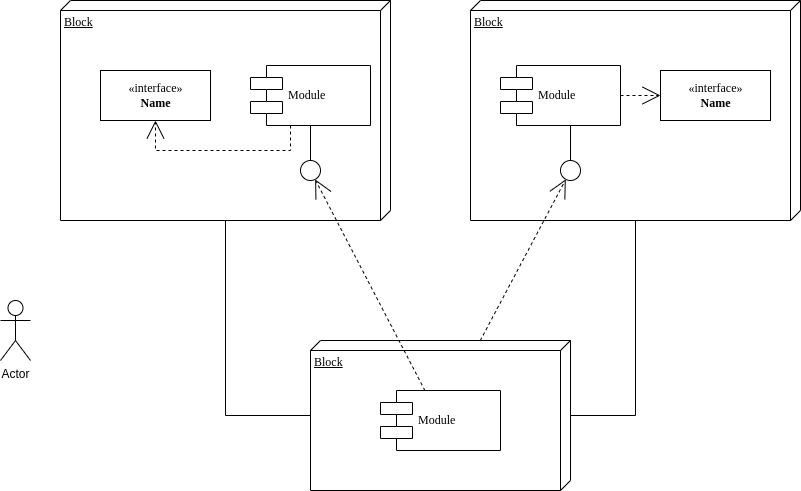

The diagram above was exported from draw.io. Its source (the exported page's mxGraphModel, read from the mxfile embedded in the PNG):
<mxGraphModel dx="1422" dy="799" grid="1" gridSize="10" guides="1" tooltips="1" connect="1" arrows="1" fold="1" page="1" pageScale="1" pageWidth="1100" pageHeight="850" background="none" math="0" shadow="0">
  <root>
    <mxCell id="0" />
    <mxCell id="1" parent="0" />
    <mxCell id="39150e848f15840c-1" value="Block" style="verticalAlign=top;align=left;spacingTop=8;spacingLeft=2;spacingRight=12;shape=cube;size=10;direction=south;fontStyle=4;html=1;rounded=0;shadow=0;comic=0;labelBackgroundColor=none;strokeWidth=1;fontFamily=Verdana;fontSize=12" parent="1" vertex="1">
      <mxGeometry x="120" y="70" width="330" height="220" as="geometry" />
    </mxCell>
    <mxCell id="39150e848f15840c-2" value="Block" style="verticalAlign=top;align=left;spacingTop=8;spacingLeft=2;spacingRight=12;shape=cube;size=10;direction=south;fontStyle=4;html=1;rounded=0;shadow=0;comic=0;labelBackgroundColor=none;strokeWidth=1;fontFamily=Verdana;fontSize=12" parent="1" vertex="1">
      <mxGeometry x="530" y="70" width="330" height="220" as="geometry" />
    </mxCell>
    <mxCell id="39150e848f15840c-3" value="Block" style="verticalAlign=top;align=left;spacingTop=8;spacingLeft=2;spacingRight=12;shape=cube;size=10;direction=south;fontStyle=4;html=1;rounded=0;shadow=0;comic=0;labelBackgroundColor=none;strokeWidth=1;fontFamily=Verdana;fontSize=12" parent="1" vertex="1">
      <mxGeometry x="370" y="410" width="260" height="150" as="geometry" />
    </mxCell>
    <mxCell id="39150e848f15840c-4" value="&amp;laquo;interface&amp;raquo;&lt;br&gt;&lt;b&gt;Name&lt;/b&gt;" style="html=1;rounded=0;shadow=0;comic=0;labelBackgroundColor=none;strokeWidth=1;fontFamily=Verdana;fontSize=12;align=center;" parent="1" vertex="1">
      <mxGeometry x="160" y="140" width="110" height="50" as="geometry" />
    </mxCell>
    <mxCell id="39150e848f15840c-5" value="Module" style="shape=component;align=left;spacingLeft=36;rounded=0;shadow=0;comic=0;labelBackgroundColor=none;strokeWidth=1;fontFamily=Verdana;fontSize=12;html=1;" parent="1" vertex="1">
      <mxGeometry x="310" y="135" width="120" height="60" as="geometry" />
    </mxCell>
    <mxCell id="39150e848f15840c-6" value="" style="ellipse;whiteSpace=wrap;html=1;rounded=0;shadow=0;comic=0;labelBackgroundColor=none;strokeWidth=1;fontFamily=Verdana;fontSize=12;align=center;" parent="1" vertex="1">
      <mxGeometry x="360" y="230" width="20" height="20" as="geometry" />
    </mxCell>
    <mxCell id="39150e848f15840c-7" value="Module" style="shape=component;align=left;spacingLeft=36;rounded=0;shadow=0;comic=0;labelBackgroundColor=none;strokeWidth=1;fontFamily=Verdana;fontSize=12;html=1;" parent="1" vertex="1">
      <mxGeometry x="560" y="135" width="120" height="60" as="geometry" />
    </mxCell>
    <mxCell id="39150e848f15840c-8" value="&amp;laquo;interface&amp;raquo;&lt;br&gt;&lt;b&gt;Name&lt;/b&gt;" style="html=1;rounded=0;shadow=0;comic=0;labelBackgroundColor=none;strokeWidth=1;fontFamily=Verdana;fontSize=12;align=center;" parent="1" vertex="1">
      <mxGeometry x="720" y="140" width="110" height="50" as="geometry" />
    </mxCell>
    <mxCell id="39150e848f15840c-9" value="" style="ellipse;whiteSpace=wrap;html=1;rounded=0;shadow=0;comic=0;labelBackgroundColor=none;strokeWidth=1;fontFamily=Verdana;fontSize=12;align=center;" parent="1" vertex="1">
      <mxGeometry x="620" y="230" width="20" height="20" as="geometry" />
    </mxCell>
    <mxCell id="39150e848f15840c-10" value="Module" style="shape=component;align=left;spacingLeft=36;rounded=0;shadow=0;comic=0;labelBackgroundColor=none;strokeWidth=1;fontFamily=Verdana;fontSize=12;html=1;" parent="1" vertex="1">
      <mxGeometry x="440" y="460" width="120" height="60" as="geometry" />
    </mxCell>
    <mxCell id="39150e848f15840c-11" style="edgeStyle=none;rounded=0;html=1;dashed=1;labelBackgroundColor=none;startArrow=none;startFill=0;startSize=8;endArrow=open;endFill=0;endSize=16;fontFamily=Verdana;fontSize=12;" parent="1" source="39150e848f15840c-10" target="39150e848f15840c-6" edge="1">
      <mxGeometry relative="1" as="geometry" />
    </mxCell>
    <mxCell id="39150e848f15840c-12" style="edgeStyle=none;rounded=0;html=1;dashed=1;labelBackgroundColor=none;startArrow=none;startFill=0;startSize=8;endArrow=open;endFill=0;endSize=16;fontFamily=Verdana;fontSize=12;" parent="1" source="39150e848f15840c-3" target="39150e848f15840c-9" edge="1">
      <mxGeometry relative="1" as="geometry" />
    </mxCell>
    <mxCell id="39150e848f15840c-13" style="edgeStyle=elbowEdgeStyle;rounded=0;html=1;labelBackgroundColor=none;startArrow=none;startFill=0;startSize=8;endArrow=none;endFill=0;endSize=16;fontFamily=Verdana;fontSize=12;" parent="1" source="39150e848f15840c-9" target="39150e848f15840c-7" edge="1">
      <mxGeometry relative="1" as="geometry" />
    </mxCell>
    <mxCell id="39150e848f15840c-14" style="edgeStyle=elbowEdgeStyle;rounded=0;html=1;labelBackgroundColor=none;startArrow=none;startFill=0;startSize=8;endArrow=none;endFill=0;endSize=16;fontFamily=Verdana;fontSize=12;" parent="1" source="39150e848f15840c-6" target="39150e848f15840c-5" edge="1">
      <mxGeometry relative="1" as="geometry" />
    </mxCell>
    <mxCell id="39150e848f15840c-15" style="edgeStyle=orthogonalEdgeStyle;rounded=0;html=1;labelBackgroundColor=none;startArrow=none;startFill=0;startSize=8;endArrow=open;endFill=0;endSize=16;fontFamily=Verdana;fontSize=12;dashed=1;" parent="1" source="39150e848f15840c-5" target="39150e848f15840c-4" edge="1">
      <mxGeometry relative="1" as="geometry">
        <Array as="points">
          <mxPoint x="350" y="220" />
          <mxPoint x="215" y="220" />
        </Array>
      </mxGeometry>
    </mxCell>
    <mxCell id="39150e848f15840c-16" style="edgeStyle=orthogonalEdgeStyle;rounded=0;html=1;dashed=1;labelBackgroundColor=none;startArrow=none;startFill=0;startSize=8;endArrow=open;endFill=0;endSize=16;fontFamily=Verdana;fontSize=12;" parent="1" source="39150e848f15840c-7" target="39150e848f15840c-8" edge="1">
      <mxGeometry relative="1" as="geometry" />
    </mxCell>
    <mxCell id="39150e848f15840c-17" style="edgeStyle=orthogonalEdgeStyle;rounded=0;html=1;labelBackgroundColor=none;startArrow=none;startFill=0;startSize=8;endArrow=none;endFill=0;endSize=16;fontFamily=Verdana;fontSize=12;" parent="1" source="39150e848f15840c-3" target="39150e848f15840c-2" edge="1">
      <mxGeometry relative="1" as="geometry">
        <Array as="points">
          <mxPoint x="695" y="485" />
        </Array>
      </mxGeometry>
    </mxCell>
    <mxCell id="39150e848f15840c-18" style="edgeStyle=orthogonalEdgeStyle;rounded=0;html=1;labelBackgroundColor=none;startArrow=none;startFill=0;startSize=8;endArrow=none;endFill=0;endSize=16;fontFamily=Verdana;fontSize=12;" parent="1" source="39150e848f15840c-3" target="39150e848f15840c-1" edge="1">
      <mxGeometry relative="1" as="geometry">
        <Array as="points">
          <mxPoint x="285" y="485" />
        </Array>
      </mxGeometry>
    </mxCell>
    <mxCell id="bLP1BjlKPFLmUE9Zwgp6-1" value="Actor" style="shape=umlActor;verticalLabelPosition=bottom;verticalAlign=top;html=1;outlineConnect=0;" vertex="1" parent="1">
      <mxGeometry x="60" y="370" width="30" height="60" as="geometry" />
    </mxCell>
  </root>
</mxGraphModel>